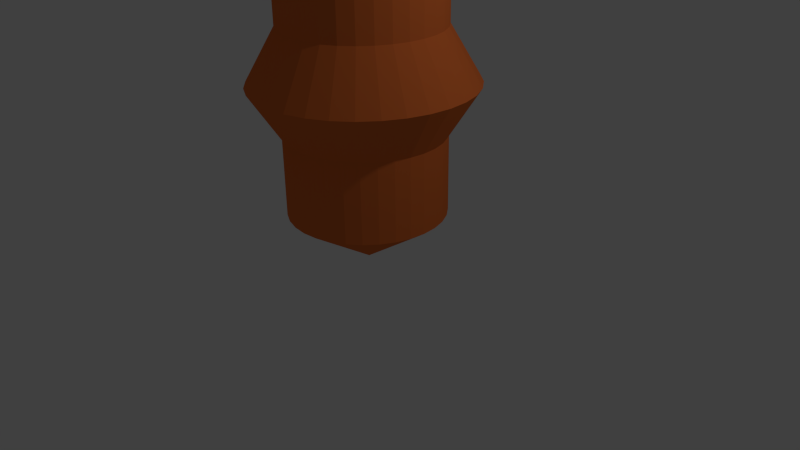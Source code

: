 # Source: stange_orange.blend  (saved by Blender 2.72.0; exported with 4.5.12 LTS)
import bpy
from mathutils import Matrix  # noqa: F401  (used for matrix-valued properties, if any)

bpy.ops.wm.read_factory_settings(use_empty=True)
scene = bpy.context.scene
scene.name = 'Scene'

# ---- collections
col_collection_1 = bpy.data.collections.new('Collection 1'); scene.collection.children.link(col_collection_1)

# ---- materials (node trees are filled in below, after node groups)
mat_material = bpy.data.materials.new('Material')
mat_material.alpha_threshold = 0.0
mat_material.use_transparent_shadow = False
mat_material.diffuse_color = (0.8, 0.177, 0.04, 1.0)
mat_material.roughness = 0.5

# ---- material node trees

# ---- world
world_world = bpy.data.worlds.new('World'); scene.world = world_world
world_world.color = (0.05088, 0.05088, 0.05088)
world_world.use_sun_shadow = False
world_world.sun_shadow_jitter_overblur = 0.0
world_world.cycles.sampling_method = 'MANUAL'
world_world.cycles.sample_map_resolution = 256

# ---- cameras
cam_camera = bpy.data.cameras.new('Camera')
cam_camera.clip_end = 100.0
cam_camera.lens = 35.0
cam_camera.sensor_width = 32.0
cam_camera.sensor_height = 18.0
cam_camera.ortho_scale = 7.314
cam_camera.dof.focus_distance = 0.0
cam_camera.dof.aperture_fstop = 128.0

# ---- lights
light_lamp = bpy.data.lights.new('Lamp', 'POINT')
light_lamp.transmission_factor = 0.0
light_lamp.cutoff_distance = 30.0
light_lamp.energy = 100.0
light_lamp.shadow_buffer_clip_start = 1.001
light_lamp.shadow_soft_size = 0.1
light_lamp.shadow_maximum_resolution = 0.006
light_lamp.use_absolute_resolution = True
light_lamp.cycles.use_multiple_importance_sampling = False

# ---- meshes
me_cylinder = bpy.data.meshes.new('Cylinder')
me_cylinder.from_pydata([(0.0, 0.0, -1.15), (0.0, 0.0, 1.0), (0.0, 0.0, -1.15), (0.0, 0.0, 1.0), (0.0, 0.0, -1.15), (0.0, 0.0, 1.0), (0.0, 0.0, -1.15), (0.0, 0.0, 1.0), (0.0, 0.0, -1.15), (0.0, 0.0, 1.0), (0.0, 0.0, -1.15), (0.0, 0.0, 1.0), (0.0, 0.0, -1.15), (0.0, 0.0, 1.0), (0.0, 0.0, -1.15), (0.0, 0.0, 1.0), (0.0, 7.55e-08, -1.15), (0.0, 7.55e-08, 1.0), (0.0, 0.0, -1.15), (0.0, 0.0, 1.0), (0.0, 0.0, -1.15), (0.0, 0.0, 1.0), (0.0, 0.0, -1.15), (0.0, 0.0, 1.0), (0.0, 0.0, -1.15), (0.0, 0.0, 1.0), (0.0, 0.0, -1.15), (0.0, 0.0, 1.0), (0.0, 0.0, -1.15), (0.0, 0.0, 1.0), (0.0, 0.0, -1.15), (0.0, 0.0, 1.0), (0.0, 0.0, -1.15), (0.0, 0.0, 1.0), (0.0, 0.0, -1.15), (0.0, 0.0, 1.0), (0.0, 0.0, -1.15), (0.0, 0.0, 1.0), (0.0, 0.0, -1.15), (0.0, 0.0, 1.0), (0.0, 0.0, -1.15), (0.0, 0.0, 1.0), (0.0, 0.0, -1.15), (0.0, 0.0, 1.0), (0.0, 0.0, -1.15), (0.0, 0.0, 1.0), (0.0, 0.0, -1.15), (0.0, 0.0, 1.0), (0.0, 0.0, -1.15), (0.0, 0.0, 1.0), (0.0, 0.0, -1.15), (0.0, 0.0, 1.0), (0.0, 0.0, -1.15), (0.0, 0.0, 1.0), (0.0, 0.0, -1.15), (0.0, 0.0, 1.0), (0.0, 0.0, -1.15), (0.0, 0.0, 1.0), (0.0, 0.0, -1.15), (0.0, 0.0, 1.0), (0.0, 0.0, -1.15), (0.0, 0.0, 1.0), (0.0, 0.0, -1.15), (0.0, 0.0, 1.0), (0.0, 1.0, -0.7458), (0.1951, 0.9808, -0.7458), (0.3827, 0.9239, -0.7458), (0.5556, 0.8315, -0.7458), (0.7071, 0.7071, -0.7458), (0.8315, 0.5556, -0.7458), (0.9239, 0.3827, -0.7458), (0.9808, 0.1951, -0.7458), (1.0, 7.55e-08, -0.7458), (0.9808, -0.1951, -0.7458), (0.9239, -0.3827, -0.7458), (0.8315, -0.5556, -0.7458), (0.7071, -0.7071, -0.7458), (0.5556, -0.8315, -0.7458), (0.3827, -0.9239, -0.7458), (0.1951, -0.9808, -0.7458), (-3.258e-07, -1.0, -0.7458), (-0.1951, -0.9808, -0.7458), (-0.3827, -0.9239, -0.7458), (-0.5556, -0.8315, -0.7458), (-0.7071, -0.7071, -0.7458), (-0.8315, -0.5556, -0.7458), (-0.9239, -0.3827, -0.7458), (-0.9808, -0.1951, -0.7458), (-1.0, 9.656e-07, -0.7458), (-0.9808, 0.1951, -0.7458), (-0.9239, 0.3827, -0.7458), (-0.8315, 0.5556, -0.7458), (-0.7071, 0.7071, -0.7458), (-0.5556, 0.8315, -0.7458), (-0.3827, 0.9239, -0.7458), (-0.1951, 0.9808, -0.7458), (0.0, 1.0, 0.7875), (0.1951, 0.9808, 0.7875), (0.3827, 0.9239, 0.7875), (0.5556, 0.8315, 0.7875), (0.7071, 0.7071, 0.7875), (0.8315, 0.5556, 0.7875), (0.9239, 0.3827, 0.7875), (0.9808, 0.1951, 0.7875), (1.0, 7.55e-08, 0.7875), (0.9808, -0.1951, 0.7875), (0.9239, -0.3827, 0.7875), (0.8315, -0.5556, 0.7875), (0.7071, -0.7071, 0.7875), (0.5556, -0.8315, 0.7875), (0.3827, -0.9239, 0.7875), (0.1951, -0.9808, 0.7875), (-3.258e-07, -1.0, 0.7875), (-0.1951, -0.9808, 0.7875), (-0.3827, -0.9239, 0.7875), (-0.5556, -0.8315, 0.7875), (-0.7071, -0.7071, 0.7875), (-0.8315, -0.5556, 0.7875), (-0.9239, -0.3827, 0.7875), (-0.9808, -0.1951, 0.7875), (-1.0, 9.656e-07, 0.7875), (-0.9808, 0.1951, 0.7875), (-0.9239, 0.3827, 0.7875), (-0.8315, 0.5556, 0.7875), (-0.7071, 0.7071, 0.7875), (-0.5556, 0.8315, 0.7875), (-0.3827, 0.9239, 0.7875), (-0.1951, 0.9808, 0.7875), (0.1951, 0.9808, 0.4663), (0.3827, 0.9239, 0.4663), (0.5556, 0.8315, 0.4663), (0.7071, 0.7071, 0.4663), (0.8315, 0.5556, 0.4663), (0.9239, 0.3827, 0.4663), (0.9808, 0.1951, 0.4663), (1.0, 7.55e-08, 0.4663), (0.9808, -0.1951, 0.4663), (0.9239, -0.3827, 0.4663), (0.8315, -0.5556, 0.4663), (0.7071, -0.7071, 0.4663), (0.5556, -0.8315, 0.4663), (0.3827, -0.9239, 0.4663), (0.1951, -0.9808, 0.4663), (-3.258e-07, -1.0, 0.4663), (-0.1951, -0.9808, 0.4663), (-0.3827, -0.9239, 0.4663), (-0.5556, -0.8315, 0.4663), (-0.7071, -0.7071, 0.4663), (-0.8315, -0.5556, 0.4663), (-0.9239, -0.3827, 0.4663), (-0.9808, -0.1951, 0.4663), (-1.0, 9.656e-07, 0.4663), (-0.9808, 0.1951, 0.4663), (-0.9239, 0.3827, 0.4663), (-0.8315, 0.5556, 0.4663), (-0.7071, 0.7071, 0.4663), (-0.5556, 0.8315, 0.4663), (-0.3827, 0.9239, 0.4663), (-0.1951, 0.9808, 0.4663), (0.0, 1.0, 0.4663), (0.0, 0.0, -1.15), (0.0, 0.0, -1.15), (0.0, 0.0, -1.15), (0.0, 0.0, -1.15), (0.1951, 0.9808, 0.05289), (0.3827, 0.9239, 0.05289), (0.5556, 0.8315, 0.05289), (0.7071, 0.7071, 0.05289), (0.8315, 0.5556, 0.05289), (0.9239, 0.3827, 0.05289), (0.9808, 0.1951, 0.05289), (1.0, 7.55e-08, 0.05289), (0.9808, -0.1951, 0.05289), (0.9239, -0.3827, 0.05289), (0.8315, -0.5556, 0.05289), (0.7071, -0.7071, 0.05289), (0.5556, -0.8315, 0.05289), (0.3827, -0.9239, 0.05289), (0.1951, -0.9808, 0.05289), (-3.258e-07, -1.0, 0.05289), (-0.1951, -0.9808, 0.05289), (-0.3827, -0.9239, 0.05289), (-0.5556, -0.8315, 0.05289), (-0.7071, -0.7071, 0.05289), (-0.8315, -0.5556, 0.05289), (-0.9239, -0.3827, 0.05289), (-0.9808, -0.1951, 0.05289), (-1.0, 9.656e-07, 0.05289), (-0.9808, 0.1951, 0.05289), (-0.9239, 0.3827, 0.05289), (-0.8315, 0.5556, 0.05289), (-0.7071, 0.7071, 0.05289), (-0.5556, 0.8315, 0.05289), (-0.3827, 0.9239, 0.05289), (-0.1951, 0.9808, 0.05289), (0.0, 1.0, 0.05289), (-4.706e-08, 1.396, 0.2686), (0.2724, 1.369, 0.2686), (0.5343, 1.29, 0.2686), (0.7757, 1.161, 0.2686), (0.9873, 0.9873, 0.2686), (1.161, 0.7757, 0.2686), (1.29, 0.5343, 0.2686), (1.369, 0.2724, 0.2686), (1.396, -7.518e-09, 0.2686), (1.369, -0.2724, 0.2686), (1.29, -0.5343, 0.2686), (1.161, -0.7757, 0.2686), (0.9873, -0.9873, 0.2686), (0.7757, -1.161, 0.2686), (0.5343, -1.29, 0.2686), (0.2724, -1.369, 0.2686), (-5.02e-07, -1.396, 0.2686), (-0.2724, -1.369, 0.2686), (-0.5343, -1.29, 0.2686), (-0.7757, -1.161, 0.2686), (-0.9873, -0.9873, 0.2686), (-1.161, -0.7757, 0.2686), (-1.29, -0.5343, 0.2686), (-1.369, -0.2724, 0.2686), (-1.396, 1.235e-06, 0.2686), (-1.369, 0.2724, 0.2686), (-1.29, 0.5343, 0.2686), (-1.161, 0.7757, 0.2686), (-0.9873, 0.9873, 0.2686), (-0.7757, 1.161, 0.2686), (-0.5343, 1.29, 0.2686), (-0.2724, 1.369, 0.2686)], [(24, 160), (160, 161), (161, 162), (162, 163)], [(96, 1, 3, 97), (97, 3, 5, 98), (98, 5, 7, 99), (99, 7, 9, 100), (100, 9, 11, 101), (101, 11, 13, 102), (102, 13, 15, 103), (103, 15, 17, 104), (104, 17, 19, 105), (105, 19, 21, 106), (106, 21, 23, 107), (107, 23, 25, 108), (108, 25, 27, 109), (109, 27, 29, 110), (110, 29, 31, 111), (111, 31, 33, 112), (112, 33, 35, 113), (113, 35, 37, 114), (114, 37, 39, 115), (115, 39, 41, 116), (116, 41, 43, 117), (117, 43, 45, 118), (118, 45, 47, 119), (119, 47, 49, 120), (120, 49, 51, 121), (121, 51, 53, 122), (122, 53, 55, 123), (123, 55, 57, 124), (124, 57, 59, 125), (125, 59, 61, 126), (3, 1, 63, 61, 59, 57, 55, 53, 51, 49, 47, 45, 43, 41, 39, 37, 35, 33, 31, 29, 27, 25, 23, 21, 19, 17, 15, 13, 11, 9, 7, 5), (127, 63, 1, 96), (126, 61, 63, 127), (0, 2, 4, 6, 8, 10, 12, 14, 16, 18, 20, 22, 24, 26, 28, 30, 32, 34, 36, 38, 40, 42, 44, 46, 48, 50, 52, 54, 56, 58, 60, 62), (0, 64, 65, 2), (2, 65, 66, 4), (4, 66, 67, 6), (6, 67, 68, 8), (8, 68, 69, 10), (10, 69, 70, 12), (12, 70, 71, 14), (14, 71, 72, 16), (16, 72, 73, 18), (18, 73, 74, 20), (20, 74, 75, 22), (22, 75, 76, 24), (24, 76, 77, 26), (26, 77, 78, 28), (28, 78, 79, 30), (30, 79, 80, 32), (32, 80, 81, 34), (34, 81, 82, 36), (36, 82, 83, 38), (38, 83, 84, 40), (40, 84, 85, 42), (42, 85, 86, 44), (44, 86, 87, 46), (46, 87, 88, 48), (48, 88, 89, 50), (50, 89, 90, 52), (52, 90, 91, 54), (54, 91, 92, 56), (56, 92, 93, 58), (58, 93, 94, 60), (62, 95, 64, 0), (60, 94, 95, 62), (159, 96, 97, 128), (128, 97, 98, 129), (129, 98, 99, 130), (130, 99, 100, 131), (131, 100, 101, 132), (132, 101, 102, 133), (133, 102, 103, 134), (134, 103, 104, 135), (135, 104, 105, 136), (136, 105, 106, 137), (137, 106, 107, 138), (138, 107, 108, 139), (139, 108, 109, 140), (140, 109, 110, 141), (141, 110, 111, 142), (142, 111, 112, 143), (143, 112, 113, 144), (144, 113, 114, 145), (145, 114, 115, 146), (146, 115, 116, 147), (147, 116, 117, 148), (148, 117, 118, 149), (149, 118, 119, 150), (150, 119, 120, 151), (151, 120, 121, 152), (152, 121, 122, 153), (153, 122, 123, 154), (154, 123, 124, 155), (155, 124, 125, 156), (156, 125, 126, 157), (158, 127, 96, 159), (157, 126, 127, 158), (196, 159, 128, 197), (197, 128, 129, 198), (198, 129, 130, 199), (199, 130, 131, 200), (200, 131, 132, 201), (201, 132, 133, 202), (202, 133, 134, 203), (203, 134, 135, 204), (204, 135, 136, 205), (205, 136, 137, 206), (206, 137, 138, 207), (207, 138, 139, 208), (208, 139, 140, 209), (209, 140, 141, 210), (210, 141, 142, 211), (211, 142, 143, 212), (212, 143, 144, 213), (213, 144, 145, 214), (214, 145, 146, 215), (215, 146, 147, 216), (216, 147, 148, 217), (217, 148, 149, 218), (218, 149, 150, 219), (219, 150, 151, 220), (220, 151, 152, 221), (221, 152, 153, 222), (222, 153, 154, 223), (223, 154, 155, 224), (224, 155, 156, 225), (225, 156, 157, 226), (227, 158, 159, 196), (226, 157, 158, 227), (64, 195, 164, 65), (65, 164, 165, 66), (66, 165, 166, 67), (67, 166, 167, 68), (68, 167, 168, 69), (69, 168, 169, 70), (70, 169, 170, 71), (71, 170, 171, 72), (72, 171, 172, 73), (73, 172, 173, 74), (74, 173, 174, 75), (75, 174, 175, 76), (76, 175, 176, 77), (77, 176, 177, 78), (78, 177, 178, 79), (79, 178, 179, 80), (80, 179, 180, 81), (81, 180, 181, 82), (82, 181, 182, 83), (83, 182, 183, 84), (84, 183, 184, 85), (85, 184, 185, 86), (86, 185, 186, 87), (87, 186, 187, 88), (88, 187, 188, 89), (89, 188, 189, 90), (90, 189, 190, 91), (91, 190, 191, 92), (92, 191, 192, 93), (93, 192, 193, 94), (95, 194, 195, 64), (94, 193, 194, 95), (195, 196, 197, 164), (164, 197, 198, 165), (165, 198, 199, 166), (166, 199, 200, 167), (167, 200, 201, 168), (168, 201, 202, 169), (169, 202, 203, 170), (170, 203, 204, 171), (171, 204, 205, 172), (172, 205, 206, 173), (173, 206, 207, 174), (174, 207, 208, 175), (175, 208, 209, 176), (176, 209, 210, 177), (177, 210, 211, 178), (178, 211, 212, 179), (179, 212, 213, 180), (180, 213, 214, 181), (181, 214, 215, 182), (182, 215, 216, 183), (183, 216, 217, 184), (184, 217, 218, 185), (185, 218, 219, 186), (186, 219, 220, 187), (187, 220, 221, 188), (188, 221, 222, 189), (189, 222, 223, 190), (190, 223, 224, 191), (191, 224, 225, 192), (192, 225, 226, 193), (194, 227, 196, 195), (193, 226, 227, 194)])
me_cylinder.materials.append(mat_material)
me_cylinder.use_remesh_preserve_volume = False
me_cylinder.use_remesh_preserve_attributes = False
me_cylinder.use_mirror_vertex_groups = False
me_cylinder.update()

# ---- objects
ob_cylinder = bpy.data.objects.new('Cylinder', me_cylinder)
ob_lamp = bpy.data.objects.new('Lamp', light_lamp)
ob_camera = bpy.data.objects.new('Camera', cam_camera)

# ---- transforms, parenting, visibility, modifiers, constraints
ob_cylinder.location = (-0.02718, -0.05199, 3.147)
ob_cylinder.scale = (1.0, 1.0, -3.155)
ob_cylinder.lineart.crease_threshold = 0.0
ob_lamp.location = (4.076, 1.005, 5.904)
ob_lamp.rotation_euler = (0.6503, 0.05522, 1.866)
ob_lamp.lock_rotations_4d = False
ob_lamp.empty_display_type = 'ARROWS'
ob_lamp.color = (0.0, 0.0, 0.0, 0.0)
ob_lamp.lineart.crease_threshold = 0.0
ob_camera.location = (7.481, -6.508, 5.344)
ob_camera.rotation_euler = (1.109, 0.01082, 0.8149)
ob_camera.lock_rotations_4d = False
ob_camera.empty_display_type = 'ARROWS'
ob_camera.color = (0.0, 0.0, 0.0, 0.0)
ob_camera.display_type = 'WIRE'
ob_camera.lineart.crease_threshold = 0.0

# ---- collection membership
col_collection_1.objects.link(ob_cylinder)
col_collection_1.objects.link(ob_lamp)
col_collection_1.objects.link(ob_camera)

# ---- scene / render settings (as saved in the file)
scene.camera = ob_camera
scene.frame_start = 1; scene.frame_end = 250; scene.frame_set(1)
scene.render.engine = 'BLENDER_EEVEE_NEXT'
scene.render.resolution_percentage = 50
scene.render.dither_intensity = 0.0
scene.cycles.use_denoising = False
scene.cycles.samples = 10
scene.cycles.sampling_pattern = 'TABULATED_SOBOL'
scene.cycles.light_sampling_threshold = 0.0
scene.cycles.use_adaptive_sampling = False
scene.cycles.use_light_tree = False
scene.cycles.blur_glossy = 0.0
scene.cycles.pixel_filter_type = 'GAUSSIAN'
scene.cycles.sample_clamp_indirect = 0.0
scene.view_settings.view_transform = 'Standard'
bpy.context.view_layer.update()
